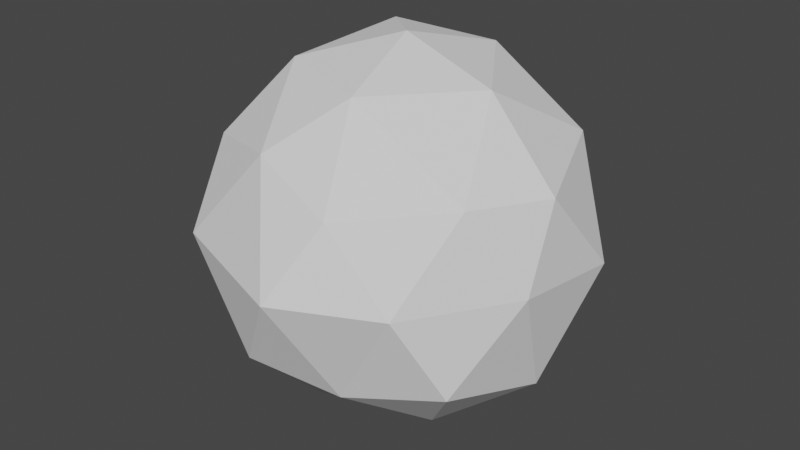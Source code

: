 # Source: leafSmall.blend  (saved by Blender 2.90.8; exported with 4.5.12 LTS)
import bpy
from mathutils import Matrix  # noqa: F401  (used for matrix-valued properties, if any)

bpy.ops.wm.read_factory_settings(use_empty=True)
scene = bpy.context.scene
scene.name = 'Scene'

# ---- collections
col_collection = bpy.data.collections.new('Collection'); scene.collection.children.link(col_collection)

# ---- world
world_world = bpy.data.worlds.new('World'); scene.world = world_world
world_world.use_nodes = True; world_world.node_tree.nodes.clear()
_N = world_world.node_tree.nodes; _L = world_world.node_tree.links
n0 = _N.new('ShaderNodeOutputWorld'); n0.name = 'World Output'; n0.location = (300, 300)
n1 = _N.new('ShaderNodeBackground'); n1.name = 'Background'; n1.location = (10, 300)
n1.inputs[0].default_value = (0.05088, 0.05088, 0.05088, 1.0)
_L.new(n1.outputs[0], n0.inputs[0])
n0.is_active_output = True
world_world.color = (0.05088, 0.05088, 0.05088)
world_world.use_sun_shadow = False
world_world.sun_shadow_jitter_overblur = 0.0

# ---- meshes
me_icosphere = bpy.data.meshes.new('Icosphere')
me_icosphere.from_pydata([(0.01217, 0.008422, -0.9915), (0.7428, -0.6096, -0.4338), (-0.9394, 0.05889, -0.4553), (-0.327, 0.8903, -0.4823), (0.6736, 0.5, -0.3936), (-0.7321, -0.5188, 0.4482), (-0.7084, 0.5091, 0.4994), (0.2754, 0.8652, 0.4399), (0.9169, -0.08884, 0.4354), (0.006529, -0.002554, 0.9893), (-0.1638, -0.4987, -0.8524), (0.4364, -0.3198, -0.8497), (0.2481, -0.774, -0.5461), (0.8569, -0.04727, -0.5862), (0.4296, 0.2509, -0.8903), (-0.4902, -0.01675, -0.8384), (-0.7311, -0.4818, -0.5069), (-0.2029, 0.4555, -0.8413), (-0.6593, 0.5341, -0.5135), (0.1991, 0.8312, -0.5941), (0.9424, -0.2983, 0.02938), (0.9741, 0.3023, -0.03175), (0.06478, -1.073, 0.01496), (0.5828, -0.816, 0.01226), (-0.9485, -0.3096, 0.005811), (-0.6439, -0.836, 0.04794), (-0.5972, 0.8039, 0.02614), (-0.9136, 0.2894, -0.01088), (0.5874, 0.8066, 0.001543), (-0.03664, 0.9545, -0.00876), (0.7239, -0.4876, 0.4614), (-0.2117, -0.7602, 0.5573), (-0.8567, -0.01474, 0.4999), (-0.2518, 0.8395, 0.5425), (0.6938, 0.4901, 0.5153), (0.112, -0.5089, 0.8305), (0.5212, -0.03522, 0.8258), (-0.4255, -0.309, 0.8507), (-0.3697, 0.3666, 0.8999), (0.1633, 0.4988, 0.8507)], [], [(1, 11, 13), (0, 15, 17), (1, 13, 20), (2, 16, 24), (3, 18, 26), (1, 20, 23), (2, 24, 27), (4, 28, 21), (6, 32, 38), (7, 33, 39), (36, 39, 9), (36, 34, 39), (34, 7, 39), (33, 6, 38), (38, 37, 9), (37, 31, 35), (35, 36, 9), (35, 30, 36), (29, 33, 7), (26, 6, 33), (25, 31, 5), (25, 22, 31), (23, 20, 30), (20, 8, 30), (28, 29, 7), (26, 18, 27), (18, 2, 27), (24, 16, 25), (12, 1, 23), (20, 21, 8), (13, 4, 21), (14, 19, 4), (17, 3, 19), (17, 15, 18), (15, 2, 18), (15, 16, 2), (13, 14, 4), (13, 11, 14), (11, 0, 14), (10, 11, 12), (11, 1, 12)])
_uv = me_icosphere.uv_layers.new(name='UVMap')
_uv.uv.foreach_set('vector', [0.7273, 0.1575, 0.6818, 0.07873, 0.6364, 0.1575, 0.2727, 0.0, 0.2273, 0.07873, 0.3182, 0.07873, 0.7273, 0.1575, 0.6364, 0.1575, 0.6818, 0.2362, 0.1818, 0.1575, 0.09091, 0.1575, 0.1364, 0.2362, 0.3636, 0.1575, 0.2727, 0.1575, 0.3182, 0.2362, 0.7273, 0.1575, 0.6818, 0.2362, 0.7727, 0.2362, 0.1818, 0.1575, 0.1364, 0.2362, 0.2273, 0.2362, 0.5455, 0.1575, 0.5, 0.2362, 0.5909, 0.2362, 0.2727, 0.3149, 0.1818, 0.3149, 0.2273, 0.3937, 0.4545, 0.3149, 0.3636, 0.3149, 0.4091, 0.3937, 0.5909, 0.3937, 0.5, 0.3937, 0.5455, 0.4724, 0.5909, 0.3937, 0.5455, 0.3149, 0.5, 0.3937, 0.5455, 0.3149, 0.4545, 0.3149, 0.5, 0.3937, 0.3636, 0.3149, 0.2727, 0.3149, 0.3182, 0.3937, 0.2273, 0.3937, 0.1364, 0.3937, 0.1818, 0.4724, 0.9545, 0.3937, 0.9091, 0.3149, 0.8636, 0.3937, 0.7727, 0.3937, 0.6818, 0.3937, 0.7273, 0.4724, 0.7727, 0.3937, 0.7273, 0.3149, 0.6818, 0.3937, 0.4091, 0.2362, 0.3636, 0.3149, 0.4545, 0.3149, 0.3182, 0.2362, 0.2727, 0.3149, 0.3636, 0.3149, 0.9545, 0.2362, 0.9091, 0.3149, 1.0, 0.3149, 0.9545, 0.2362, 0.8636, 0.2362, 0.9091, 0.3149, 0.7727, 0.2362, 0.6818, 0.2362, 0.7273, 0.3149, 0.6818, 0.2362, 0.6364, 0.3149, 0.7273, 0.3149, 0.5, 0.2362, 0.4091, 0.2362, 0.4545, 0.3149, 0.3182, 0.2362, 0.2727, 0.1575, 0.2273, 0.2362, 0.2727, 0.1575, 0.1818, 0.1575, 0.2273, 0.2362, 0.1364, 0.2362, 0.09091, 0.1575, 0.04545, 0.2362, 0.8182, 0.1575, 0.7273, 0.1575, 0.7727, 0.2362, 0.6818, 0.2362, 0.5909, 0.2362, 0.6364, 0.3149, 0.6364, 0.1575, 0.5455, 0.1575, 0.5909, 0.2362, 0.5, 0.07873, 0.4545, 0.1575, 0.5455, 0.1575, 0.4091, 0.07873, 0.3636, 0.1575, 0.4545, 0.1575, 0.3182, 0.07873, 0.2273, 0.07873, 0.2727, 0.1575, 0.2273, 0.07873, 0.1818, 0.1575, 0.2727, 0.1575, 0.1364, 0.07873, 0.09091, 0.1575, 0.1818, 0.1575, 0.6364, 0.1575, 0.5909, 0.07873, 0.5455, 0.1575, 0.6364, 0.1575, 0.6818, 0.07873, 0.5909, 0.07873, 0.6818, 0.07873, 0.6364, 0.0, 0.5909, 0.07873, 0.8636, 0.07873, 0.7727, 0.07873, 0.8182, 0.1575, 0.7727, 0.07873, 0.7273, 0.1575, 0.8182, 0.1575])
me_icosphere.use_remesh_fix_poles = True
me_icosphere.use_remesh_preserve_attributes = False
me_icosphere.use_mirror_vertex_groups = False
me_icosphere.update()
me_icosphere_001 = bpy.data.meshes.new('Icosphere.001')
me_icosphere_001.from_pydata([(0.01217, 0.008422, -0.9915), (-0.2295, -0.8982, -0.4654), (-0.327, 0.8903, -0.4823), (0.6736, 0.5, -0.3936), (0.2384, -0.8398, 0.3875), (-0.7321, -0.5188, 0.4482), (-0.7084, 0.5091, 0.4994), (0.2754, 0.8652, 0.4399), (0.9169, -0.08884, 0.4354), (0.006529, -0.002554, 0.9893), (-0.1638, -0.4987, -0.8524), (0.4364, -0.3198, -0.8497), (0.2481, -0.774, -0.5461), (0.8569, -0.04727, -0.5862), (0.4296, 0.2509, -0.8903), (-0.4902, -0.01675, -0.8384), (-0.7311, -0.4818, -0.5069), (-0.2029, 0.4555, -0.8413), (-0.6593, 0.5341, -0.5135), (0.1991, 0.8312, -0.5941), (0.9424, -0.2983, 0.02938), (0.9741, 0.3023, -0.03175), (0.06478, -1.073, 0.01496), (0.5828, -0.816, 0.01226), (-0.9485, -0.3096, 0.005811), (-0.6439, -0.836, 0.04794), (-0.5972, 0.8039, 0.02614), (-0.9136, 0.2894, -0.01088), (0.5874, 0.8066, 0.001543), (-0.03664, 0.9545, -0.00876), (0.7239, -0.4876, 0.4614), (-0.2117, -0.7602, 0.5573), (-0.8567, -0.01474, 0.4999), (-0.2518, 0.8395, 0.5425), (0.6938, 0.4901, 0.5153), (0.112, -0.5089, 0.8305), (0.5212, -0.03522, 0.8258), (-0.4255, -0.309, 0.8507), (-0.3697, 0.3666, 0.8999), (0.1633, 0.4988, 0.8507)], [], [(0, 11, 10), (0, 10, 15), (0, 17, 14), (1, 12, 22), (3, 19, 28), (1, 22, 25), (2, 26, 29), (4, 30, 35), (5, 31, 37), (8, 34, 36), (39, 38, 9), (39, 33, 38), (38, 32, 37), (32, 5, 37), (37, 35, 9), (31, 4, 35), (30, 8, 36), (21, 34, 8), (21, 28, 34), (28, 7, 34), (29, 26, 33), (27, 32, 6), (27, 24, 32), (24, 5, 32), (22, 4, 31), (23, 30, 4), (28, 19, 29), (19, 2, 29), (26, 27, 6), (24, 25, 5), (16, 1, 25), (22, 23, 4), (22, 12, 23), (20, 13, 21), (14, 17, 19), (17, 18, 2), (15, 10, 16), (10, 1, 16), (10, 12, 1)])
_uv = me_icosphere_001.uv_layers.new(name='UVMap')
_uv.uv.foreach_set('vector', [0.8182, 0.0, 0.7727, 0.07873, 0.8636, 0.07873, 0.09091, 0.0, 0.04545, 0.07873, 0.1364, 0.07873, 0.4545, 0.0, 0.4091, 0.07873, 0.5, 0.07873, 0.9091, 0.1575, 0.8182, 0.1575, 0.8636, 0.2362, 0.5455, 0.1575, 0.4545, 0.1575, 0.5, 0.2362, 0.9091, 0.1575, 0.8636, 0.2362, 0.9545, 0.2362, 0.3636, 0.1575, 0.3182, 0.2362, 0.4091, 0.2362, 0.8182, 0.3149, 0.7273, 0.3149, 0.7727, 0.3937, 1.0, 0.3149, 0.9091, 0.3149, 0.9545, 0.3937, 0.6364, 0.3149, 0.5455, 0.3149, 0.5909, 0.3937, 0.4091, 0.3937, 0.3182, 0.3937, 0.3636, 0.4724, 0.4091, 0.3937, 0.3636, 0.3149, 0.3182, 0.3937, 0.2273, 0.3937, 0.1818, 0.3149, 0.1364, 0.3937, 0.1818, 0.3149, 0.09091, 0.3149, 0.1364, 0.3937, 0.9545, 0.3937, 0.8636, 0.3937, 0.9091, 0.4724, 0.9091, 0.3149, 0.8182, 0.3149, 0.8636, 0.3937, 0.7273, 0.3149, 0.6364, 0.3149, 0.6818, 0.3937, 0.5909, 0.2362, 0.5455, 0.3149, 0.6364, 0.3149, 0.5909, 0.2362, 0.5, 0.2362, 0.5455, 0.3149, 0.5, 0.2362, 0.4545, 0.3149, 0.5455, 0.3149, 0.4091, 0.2362, 0.3182, 0.2362, 0.3636, 0.3149, 0.2273, 0.2362, 0.1818, 0.3149, 0.2727, 0.3149, 0.2273, 0.2362, 0.1364, 0.2362, 0.1818, 0.3149, 0.1364, 0.2362, 0.09091, 0.3149, 0.1818, 0.3149, 0.8636, 0.2362, 0.8182, 0.3149, 0.9091, 0.3149, 0.7727, 0.2362, 0.7273, 0.3149, 0.8182, 0.3149, 0.5, 0.2362, 0.4545, 0.1575, 0.4091, 0.2362, 0.4545, 0.1575, 0.3636, 0.1575, 0.4091, 0.2362, 0.3182, 0.2362, 0.2273, 0.2362, 0.2727, 0.3149, 0.1364, 0.2362, 0.04545, 0.2362, 0.09091, 0.3149, 0.09091, 0.1575, 0.0, 0.1575, 0.04545, 0.2362, 0.8636, 0.2362, 0.7727, 0.2362, 0.8182, 0.3149, 0.8636, 0.2362, 0.8182, 0.1575, 0.7727, 0.2362, 0.6818, 0.2362, 0.6364, 0.1575, 0.5909, 0.2362, 0.5, 0.07873, 0.4091, 0.07873, 0.4545, 0.1575, 0.3182, 0.07873, 0.2727, 0.1575, 0.3636, 0.1575, 0.1364, 0.07873, 0.04545, 0.07873, 0.09091, 0.1575, 0.04545, 0.07873, 0.0, 0.1575, 0.09091, 0.1575, 0.8636, 0.07873, 0.8182, 0.1575, 0.9091, 0.1575])
me_icosphere_001.use_remesh_fix_poles = True
me_icosphere_001.use_remesh_preserve_attributes = False
me_icosphere_001.use_mirror_vertex_groups = False
me_icosphere_001.update()

# ---- objects
ob_icosphere = bpy.data.objects.new('Icosphere', me_icosphere)
ob_icosphere_001 = bpy.data.objects.new('Icosphere.001', me_icosphere_001)

# ---- transforms, parenting, visibility, modifiers, constraints
ob_icosphere.location = (0.0, 0.0, 0.0)
ob_icosphere.lineart.crease_threshold = 0.0
ob_icosphere_001.location = (0.0, 0.0, 0.0)
ob_icosphere_001.lineart.crease_threshold = 0.0

# ---- collection membership
col_collection.objects.link(ob_icosphere)
col_collection.objects.link(ob_icosphere_001)

# ---- scene / render settings (as saved in the file)
scene.frame_start = 1; scene.frame_end = 250; scene.frame_set(1)
scene.render.engine = 'BLENDER_EEVEE_NEXT'
scene.cycles.use_denoising = False
scene.cycles.samples = 128
scene.cycles.sampling_pattern = 'TABULATED_SOBOL'
scene.cycles.use_adaptive_sampling = False
scene.cycles.use_light_tree = False
scene.view_settings.view_transform = 'Filmic'
bpy.context.view_layer.update()

# ---- added for rendering (the .blend has no active camera and no usable light): camera, sun
cam_auto = bpy.data.cameras.new('AutoCamera')
cam_auto.lens = 50.0
cam_auto.sensor_width = 36.0
cam_auto.clip_end = 1000.0
ob_auto_camera = bpy.data.objects.new('AutoCamera', cam_auto)
scene.collection.objects.link(ob_auto_camera)
ob_auto_camera.location = (3.18152, -3.86151, 2.53389)
ob_auto_camera.rotation_euler = (1.09748, -7.21219e-08, 0.694738)
scene.camera = ob_auto_camera
light_auto_sun = bpy.data.lights.new('AutoSun', 'SUN')
light_auto_sun.energy = 3.0
light_auto_sun.angle = 0.0523599
ob_auto_sun = bpy.data.objects.new('AutoSun', light_auto_sun)
scene.collection.objects.link(ob_auto_sun)
ob_auto_sun.rotation_euler = (0.872665, 0.174533, 0.523599)
bpy.context.view_layer.update()
